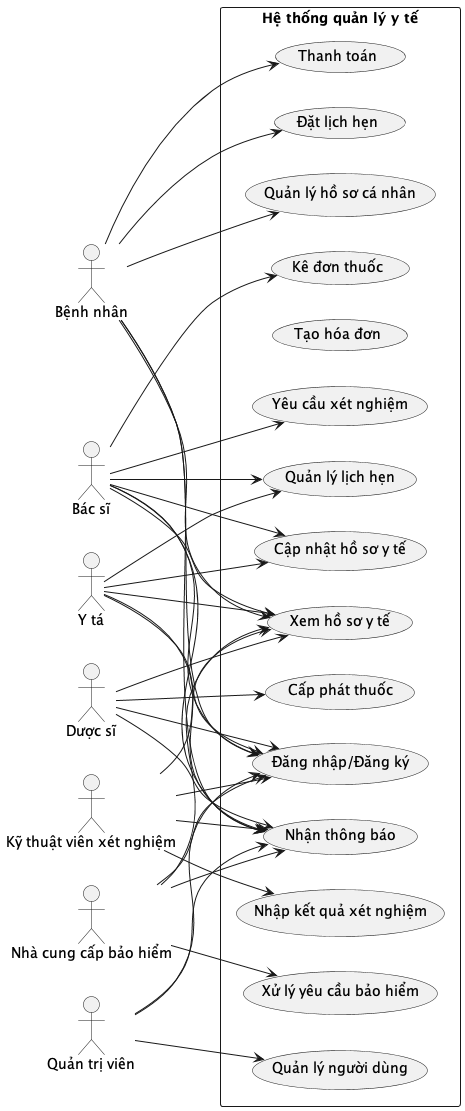

The diagram above was rendered by PlantUML. Its source (embedded in the PNG):
@startuml
left to right direction
skinparam packageStyle rectangle

actor "Bệnh nhân" as Patient
actor "Bác sĩ" as Doctor
actor "Y tá" as Nurse
actor "Dược sĩ" as Pharmacist
actor "Kỹ thuật viên xét nghiệm" as LabTech
actor "Nhà cung cấp bảo hiểm" as Insurance
actor "Quản trị viên" as Admin

rectangle "Hệ thống quản lý y tế" {
  usecase "Đăng nhập/Đăng ký" as UC1
  usecase "Quản lý hồ sơ cá nhân" as UC2
  usecase "Đặt lịch hẹn" as UC3
  usecase "Quản lý lịch hẹn" as UC4
  usecase "Xem hồ sơ y tế" as UC5
  usecase "Cập nhật hồ sơ y tế" as UC6
  usecase "Kê đơn thuốc" as UC7
  usecase "Cấp phát thuốc" as UC8
  usecase "Yêu cầu xét nghiệm" as UC9
  usecase "Nhập kết quả xét nghiệm" as UC10
  usecase "Tạo hóa đơn" as UC11
  usecase "Thanh toán" as UC12
  usecase "Xử lý yêu cầu bảo hiểm" as UC13
  usecase "Quản lý người dùng" as UC14
  usecase "Nhận thông báo" as UC15
}

Patient --> UC1
Patient --> UC2
Patient --> UC3
Patient --> UC5
Patient --> UC12
Patient --> UC15

Doctor --> UC1
Doctor --> UC4
Doctor --> UC5
Doctor --> UC6
Doctor --> UC7
Doctor --> UC9
Doctor --> UC15

Nurse --> UC1
Nurse --> UC4
Nurse --> UC5
Nurse --> UC6
Nurse --> UC15

Pharmacist --> UC1
Pharmacist --> UC5
Pharmacist --> UC8
Pharmacist --> UC15

LabTech --> UC1
LabTech --> UC5
LabTech --> UC10
LabTech --> UC15

Insurance --> UC1
Insurance --> UC5
Insurance --> UC13
Insurance --> UC15

Admin --> UC1
Admin --> UC14
Admin --> UC15

@enduml